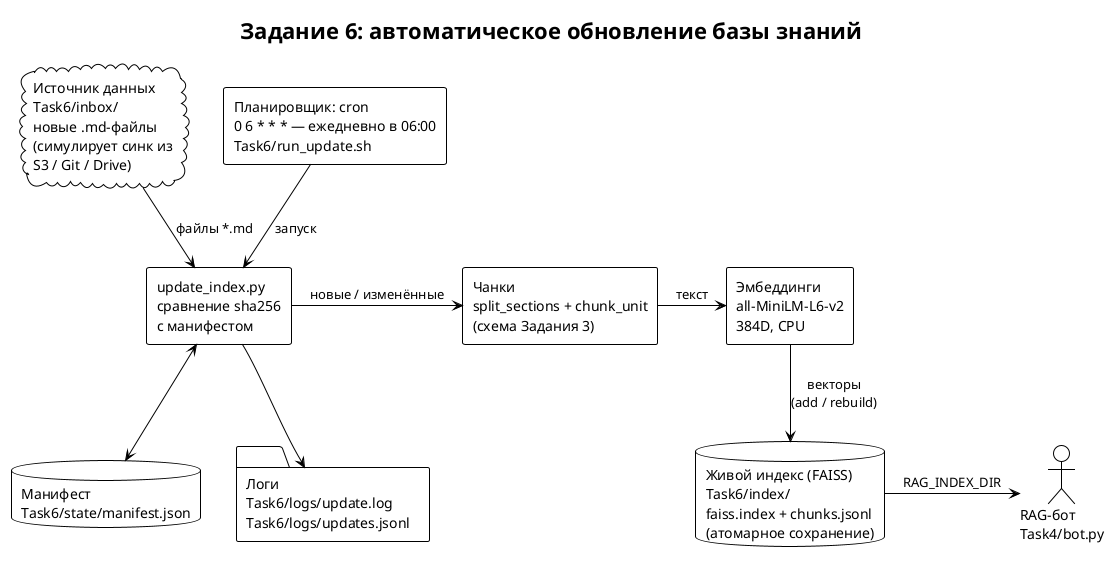

The diagram above was rendered by PlantUML. Its source (embedded in the PNG):
@startuml
!theme plain
title Задание 6: автоматическое обновление базы знаний

skinparam componentStyle rectangle

cloud "Источник данных\nTask6/inbox/\nновые .md-файлы\n(симулирует синк из\nS3 / Git / Drive)" as SRC

rectangle "Планировщик: cron\n0 6 * * * — ежедневно в 06:00\nTask6/run_update.sh" as SCHED

component "update_index.py\nсравнение sha256\nс манифестом" as UPD
component "Чанки\nsplit_sections + chunk_unit\n(схема Задания 3)" as CHUNK
component "Эмбеддинги\nall-MiniLM-L6-v2\n384D, CPU" as EMB

database "Живой индекс (FAISS)\nTask6/index/\nfaiss.index + chunks.jsonl\n(атомарное сохранение)" as IDX
database "Манифест\nTask6/state/manifest.json" as MAN
folder "Логи\nTask6/logs/update.log\nTask6/logs/updates.jsonl" as LOG
actor "RAG-бот\nTask4/bot.py" as BOT

SRC -down-> UPD : "файлы *.md"
SCHED -down-> UPD : "запуск"
UPD -right-> CHUNK : "новые / изменённые"
CHUNK -right-> EMB : "текст"
EMB -down-> IDX : "векторы\n(add / rebuild)"
UPD <--> MAN
UPD -down-> LOG
IDX -right-> BOT : "RAG_INDEX_DIR"
@enduml